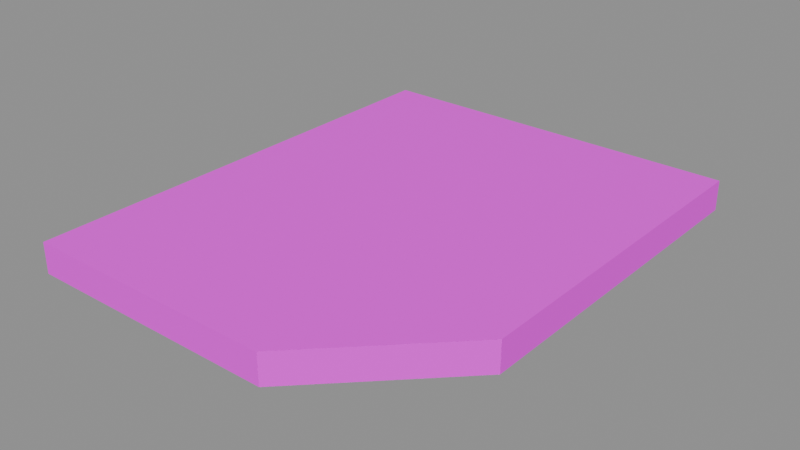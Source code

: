 # Source: DeckCornerRight.blend  (saved by Blender 5.2.45; exported with 4.5.12 LTS)
import bpy
from mathutils import Matrix  # noqa: F401  (used for matrix-valued properties, if any)

bpy.ops.wm.read_factory_settings(use_empty=True)
scene = bpy.context.scene
scene.name = 'DeckCornerRight'

# ---- images (referenced by path relative to the original .blend; pixels are not part of the script)
import os
ASSET_DIR = os.environ.get("B2B_ASSET_DIR", "")  # directory of the original .blend (textures are referenced by path, not embedded)
HERE = os.path.dirname(os.path.abspath(__file__))  # packed textures are extracted next to this script under _unpacked/

def load_image(name, relpath, width, height, colorspace="sRGB"):
    """Load a texture the original file referenced (path relative to the .blend, or extracted next to this script)."""
    p = next((c for c in (os.path.join(HERE, relpath), os.path.join(ASSET_DIR, relpath)) if relpath and os.path.exists(c)), "")
    if p:
        img = bpy.data.images.load(p, check_existing=True)
        img.name = name
    else:  # same state as the original file: an image datablock whose file is absent (Cycles renders it pink)
        img = bpy.data.images.new(name, width, height)
        img.source = "FILE"
        img.filepath = "//" + (relpath or name)
    img.colorspace_settings.name = colorspace
    return img
img_fuelstop04_atlas_png = load_image('FuelStop04_Atlas.png', 'FuelStop04_Atlas.png', 1024, 1024, 'sRGB')

# ---- materials (node trees are filled in below, after node groups)
mat_fuelstop04_atlas = bpy.data.materials.new('FuelStop04_Atlas')

# ---- material node trees
mat_fuelstop04_atlas.use_nodes = True; mat_fuelstop04_atlas.node_tree.nodes.clear()
_N = mat_fuelstop04_atlas.node_tree.nodes; _L = mat_fuelstop04_atlas.node_tree.links
n0 = _N.new('ShaderNodeOutputMaterial'); n0.name = 'Material Output'; n0.location = (0, 0)
n1 = _N.new('ShaderNodeBsdfPrincipled'); n1.name = 'Principled BSDF'; n1.location = (0, 0)
n1.inputs[2].default_value = 0.92
n1.inputs[10].default_value = 0.005
n2 = _N.new('ShaderNodeTexImage'); n2.name = 'Image Texture'; n2.location = (0, 0)
n2.image = img_fuelstop04_atlas_png
n2.interpolation = 'Closest'
n2.extension = 'EXTEND'
n3 = _N.new('ShaderNodeVertexColor'); n3.name = 'Color Attribute'; n3.location = (0, 0)
n3.layer_name = 'Color'
n4 = _N.new('ShaderNodeMath'); n4.name = 'Math'; n4.location = (0, 0)
n4.operation = 'MULTIPLY'
n4.inputs[1].default_value = 2.0
_L.new(n2.outputs[0], n1.inputs[0])
_L.new(n2.outputs[1], n1.inputs[4])
_L.new(n2.outputs[0], n1.inputs[27])
_L.new(n3.outputs[1], n4.inputs[0])
_L.new(n4.outputs[0], n1.inputs[28])
_L.new(n1.outputs[0], n0.inputs[0])
n0.is_active_output = True

# ---- meshes
me_deckcornerright = bpy.data.meshes.new('DeckCornerRight')
me_deckcornerright.from_pydata([(-2.0, 2.5, -0.32), (2.0, 2.5, -0.32), (2.0, -1.2, -0.32), (0.7, -2.5, -0.32), (-2.0, -2.5, -0.32), (-2.0, -2.5, 0.0), (0.7, -2.5, 0.0), (2.0, -1.2, 0.0), (2.0, 2.5, 0.0), (-2.0, 2.5, 0.0), (-2.0, -2.5, -0.32), (0.7, -2.5, -0.32), (0.7, -2.5, 0.0), (-2.0, -2.5, 0.0), (0.7, -2.5, -0.32), (2.0, -1.2, -0.32), (2.0, -1.2, 0.0), (0.7, -2.5, 0.0), (2.0, -1.2, -0.32), (2.0, 2.5, -0.32), (2.0, 2.5, 0.0), (2.0, -1.2, 0.0), (2.0, 2.5, -0.32), (-2.0, 2.5, -0.32), (-2.0, 2.5, 0.0), (2.0, 2.5, 0.0), (-2.0, 2.5, -0.32), (-2.0, -2.5, -0.32), (-2.0, -2.5, 0.0), (-2.0, 2.5, 0.0)], [], [(0, 1, 2, 3, 4), (5, 6, 7, 8, 9), (10, 11, 12, 13), (14, 15, 16, 17), (18, 19, 20, 21), (22, 23, 24, 25), (26, 27, 28, 29)])
_uv = me_deckcornerright.uv_layers.new(name='AtlasUV')
_uv.uv.foreach_set('vector', [0.2539, 0.9961, 0.4961, 0.9961, 0.4961, 0.8169, 0.4174, 0.7539, 0.2539, 0.7539, 0.7539, 0.7539, 0.9174, 0.7539, 0.9961, 0.8169, 0.9961, 0.9961, 0.7539, 0.9961, 0.2539, 0.7539, 0.4961, 0.7539, 0.4961, 0.9961, 0.2539, 0.9961, 0.2539, 0.7539, 0.4961, 0.7539, 0.4961, 0.9961, 0.2539, 0.9961, 0.2539, 0.7539, 0.4961, 0.7539, 0.4961, 0.9961, 0.2539, 0.9961, 0.4961, 0.7539, 0.2539, 0.7539, 0.2539, 0.9961, 0.4961, 0.9961, 0.4961, 0.7539, 0.2539, 0.7539, 0.2539, 0.9961, 0.4961, 0.9961])
_ca = me_deckcornerright.color_attributes.new('Color', 'FLOAT_COLOR', 'CORNER')
_ca.data.foreach_set('color', [1.0, 1.0, 1.0, 0.0, 1.0, 1.0, 1.0, 0.0, 1.0, 1.0, 1.0, 0.0, 1.0, 1.0, 1.0, 0.0, 1.0, 1.0, 1.0, 0.0, 1.0, 1.0, 1.0, 0.0, 1.0, 1.0, 1.0, 0.0, 1.0, 1.0, 1.0, 0.0, 1.0, 1.0, 1.0, 0.0, 1.0, 1.0, 1.0, 0.0, 1.0, 1.0, 1.0, 0.0, 1.0, 1.0, 1.0, 0.0, 1.0, 1.0, 1.0, 0.0, 1.0, 1.0, 1.0, 0.0, 1.0, 1.0, 1.0, 0.0, 1.0, 1.0, 1.0, 0.0, 1.0, 1.0, 1.0, 0.0, 1.0, 1.0, 1.0, 0.0, 1.0, 1.0, 1.0, 0.0, 1.0, 1.0, 1.0, 0.0, 1.0, 1.0, 1.0, 0.0, 1.0, 1.0, 1.0, 0.0, 1.0, 1.0, 1.0, 0.0, 1.0, 1.0, 1.0, 0.0, 1.0, 1.0, 1.0, 0.0, 1.0, 1.0, 1.0, 0.0, 1.0, 1.0, 1.0, 0.0, 1.0, 1.0, 1.0, 0.0, 1.0, 1.0, 1.0, 0.0, 1.0, 1.0, 1.0, 0.0])
me_deckcornerright.materials.append(mat_fuelstop04_atlas)
me_deckcornerright.update()

# ---- objects
ob_deckcornerright = bpy.data.objects.new('DeckCornerRight', me_deckcornerright)

# ---- transforms, parenting, visibility, modifiers, constraints
ob_deckcornerright.location = (0.0, 0.0, 0.0)

# ---- collection membership
scene.collection.objects.link(ob_deckcornerright)

# ---- scene / render settings (as saved in the file)
scene.frame_start = 1; scene.frame_end = 250; scene.frame_set(1)
scene.render.engine = 'BLENDER_EEVEE_NEXT'
scene.render.image_settings.exr_codec = 'NONE'
scene.render.use_bake_clear = False
scene.render.bake_margin = 0
scene.render.bake_bias = 0.0
scene.render.bake_samples = 0
scene.render.simplify_subdivision_render = 0
scene.render.simplify_child_particles_render = 0.0
scene.render.compositor_device = 'GPU'
scene.eevee.use_volume_custom_range = False
scene.eevee.gtao_distance = 0.0
scene.eevee.use_fast_gi = False
scene.eevee.fast_gi_thickness_near = 0.1
scene.eevee.fast_gi_thickness_far = 0.0
scene.eevee.ray_tracing_options.screen_trace_thickness = 0.1
bpy.context.view_layer.update()

# ---- added for rendering (the .blend has no active camera and no usable light): camera, sun + grey world if the file has none
cam_auto = bpy.data.cameras.new('AutoCamera')
cam_auto.lens = 50.0
cam_auto.sensor_width = 36.0
cam_auto.clip_end = 1000.0
ob_auto_camera = bpy.data.objects.new('AutoCamera', cam_auto)
scene.collection.objects.link(ob_auto_camera)
ob_auto_camera.location = (5.93172, -7.11807, 4.58538)
ob_auto_camera.rotation_euler = (1.09748, -7.21219e-08, 0.694738)
scene.camera = ob_auto_camera
light_auto_sun = bpy.data.lights.new('AutoSun', 'SUN')
light_auto_sun.energy = 3.0
light_auto_sun.angle = 0.0523599
ob_auto_sun = bpy.data.objects.new('AutoSun', light_auto_sun)
scene.collection.objects.link(ob_auto_sun)
ob_auto_sun.rotation_euler = (0.872665, 0.174533, 0.523599)
if scene.world is None:
    world_auto = bpy.data.worlds.new('AutoWorld')
    world_auto.color = (0.3, 0.3, 0.3)
    scene.world = world_auto
bpy.context.view_layer.update()
